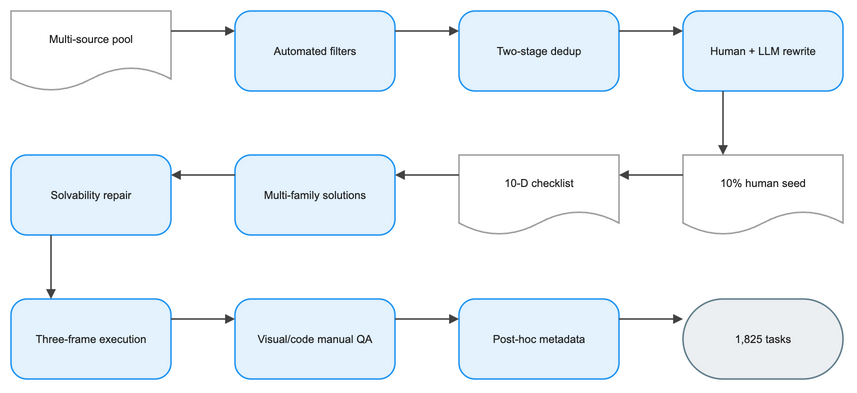

The diagram above was exported from draw.io. Its source (the exported page's mxGraphModel, read from the mxfile embedded in the PNG):
<mxGraphModel dx="1120" dy="720" grid="1" gridSize="8" guides="1" tooltips="1" connect="1" arrows="1" fold="1" page="1" pageScale="1" pageWidth="896" pageHeight="472" math="1" background="#FFFFFF">
  <root>
    <mxCell id="0" />
    <mxCell id="1" parent="0" />
    <mxCell id="2" value="Multi-source pool" style="shape=document;boundedLbl=1;html=1;whiteSpace=wrap;fillColor=#FFFFFF;strokeColor=#9E9E9E;strokeWidth=1.5;fontColor=#212121;fontSize=11;fontFamily=Arial, Helvetica, sans-serif;verticalAlign=middle;align=center" vertex="1" parent="1">
      <mxGeometry x="-16" y="24" width="160" height="80" as="geometry" />
    </mxCell>
    <mxCell id="3" value="Automated filters" style="rounded=1;arcSize=20;html=1;whiteSpace=wrap;fillColor=#E3F2FD;strokeColor=#2196F3;strokeWidth=1.5;fontColor=#212121;fontSize=11;fontFamily=Arial, Helvetica, sans-serif;verticalAlign=middle;align=center" vertex="1" parent="1">
      <mxGeometry x="208" y="24" width="160" height="80" as="geometry" />
    </mxCell>
    <mxCell id="4" value="Two-stage dedup" style="rounded=1;arcSize=20;html=1;whiteSpace=wrap;fillColor=#E3F2FD;strokeColor=#2196F3;strokeWidth=1.5;fontColor=#212121;fontSize=11;fontFamily=Arial, Helvetica, sans-serif;verticalAlign=middle;align=center" vertex="1" parent="1">
      <mxGeometry x="432" y="24" width="160" height="80" as="geometry" />
    </mxCell>
    <mxCell id="5" value="Human + LLM rewrite" style="rounded=1;arcSize=20;html=1;whiteSpace=wrap;fillColor=#E3F2FD;strokeColor=#2196F3;strokeWidth=1.5;fontColor=#212121;fontSize=11;fontFamily=Arial, Helvetica, sans-serif;verticalAlign=middle;align=center" vertex="1" parent="1">
      <mxGeometry x="656" y="24" width="160" height="80" as="geometry" />
    </mxCell>
    <mxCell id="6" value="10% human seed" style="shape=document;boundedLbl=1;html=1;whiteSpace=wrap;fillColor=#FFFFFF;strokeColor=#9E9E9E;strokeWidth=1.5;fontColor=#212121;fontSize=11;fontFamily=Arial, Helvetica, sans-serif;verticalAlign=middle;align=center" vertex="1" parent="1">
      <mxGeometry x="656" y="168" width="160" height="80" as="geometry" />
    </mxCell>
    <mxCell id="7" value="10-D checklist" style="shape=document;boundedLbl=1;html=1;whiteSpace=wrap;fillColor=#FFFFFF;strokeColor=#9E9E9E;strokeWidth=1.5;fontColor=#212121;fontSize=11;fontFamily=Arial, Helvetica, sans-serif;verticalAlign=middle;align=center" vertex="1" parent="1">
      <mxGeometry x="432" y="168" width="160" height="80" as="geometry" />
    </mxCell>
    <mxCell id="8" value="Multi-family solutions" style="rounded=1;arcSize=20;html=1;whiteSpace=wrap;fillColor=#E3F2FD;strokeColor=#2196F3;strokeWidth=1.5;fontColor=#212121;fontSize=11;fontFamily=Arial, Helvetica, sans-serif;verticalAlign=middle;align=center" vertex="1" parent="1">
      <mxGeometry x="208" y="168" width="160" height="80" as="geometry" />
    </mxCell>
    <mxCell id="9" value="Solvability repair" style="rounded=1;arcSize=20;html=1;whiteSpace=wrap;fillColor=#E3F2FD;strokeColor=#2196F3;strokeWidth=1.5;fontColor=#212121;fontSize=11;fontFamily=Arial, Helvetica, sans-serif;verticalAlign=middle;align=center" vertex="1" parent="1">
      <mxGeometry x="-16" y="168" width="160" height="80" as="geometry" />
    </mxCell>
    <mxCell id="10" value="Three-frame execution" style="rounded=1;arcSize=20;html=1;whiteSpace=wrap;fillColor=#E3F2FD;strokeColor=#2196F3;strokeWidth=1.5;fontColor=#212121;fontSize=11;fontFamily=Arial, Helvetica, sans-serif;verticalAlign=middle;align=center" vertex="1" parent="1">
      <mxGeometry x="-16" y="312" width="160" height="80" as="geometry" />
    </mxCell>
    <mxCell id="11" value="Visual/code manual QA" style="rounded=1;arcSize=20;html=1;whiteSpace=wrap;fillColor=#E3F2FD;strokeColor=#2196F3;strokeWidth=1.5;fontColor=#212121;fontSize=11;fontFamily=Arial, Helvetica, sans-serif;verticalAlign=middle;align=center" vertex="1" parent="1">
      <mxGeometry x="208" y="312" width="160" height="80" as="geometry" />
    </mxCell>
    <mxCell id="12" value="Post-hoc metadata" style="rounded=1;arcSize=20;html=1;whiteSpace=wrap;fillColor=#E3F2FD;strokeColor=#2196F3;strokeWidth=1.5;fontColor=#212121;fontSize=11;fontFamily=Arial, Helvetica, sans-serif;verticalAlign=middle;align=center" vertex="1" parent="1">
      <mxGeometry x="432" y="312" width="160" height="80" as="geometry" />
    </mxCell>
    <mxCell id="13" value="1,825 tasks" style="rounded=1;arcSize=50;html=1;whiteSpace=wrap;fillColor=#ECEFF1;strokeColor=#607D8B;strokeWidth=1.5;fontColor=#212121;fontSize=11;fontFamily=Arial, Helvetica, sans-serif;verticalAlign=middle;align=center" vertex="1" parent="1">
      <mxGeometry x="656" y="312" width="160" height="80" as="geometry" />
    </mxCell>
    <mxCell id="14" value="" style="edgeStyle=orthogonalEdgeStyle;rounded=0;orthogonalLoop=1;jettySize=auto;html=1;strokeColor=#424242;strokeWidth=1.5;endArrow=block;endFill=1;exitX=1;exitY=0.25;exitDx=0;exitDy=0;entryX=0;entryY=0.25;entryDx=0;entryDy=0;jumpStyle=arc;jumpSize=8" edge="1" parent="1" source="2" target="3">
      <mxGeometry relative="1" as="geometry" />
    </mxCell>
    <mxCell id="15" value="" style="edgeStyle=orthogonalEdgeStyle;rounded=0;orthogonalLoop=1;jettySize=auto;html=1;strokeColor=#424242;strokeWidth=1.5;endArrow=block;endFill=1;exitX=1;exitY=0.25;exitDx=0;exitDy=0;entryX=0;entryY=0.25;entryDx=0;entryDy=0;jumpStyle=arc;jumpSize=8" edge="1" parent="1" source="3" target="4">
      <mxGeometry relative="1" as="geometry" />
    </mxCell>
    <mxCell id="16" value="" style="edgeStyle=orthogonalEdgeStyle;rounded=0;orthogonalLoop=1;jettySize=auto;html=1;strokeColor=#424242;strokeWidth=1.5;endArrow=block;endFill=1;exitX=1;exitY=0.25;exitDx=0;exitDy=0;entryX=0;entryY=0.25;entryDx=0;entryDy=0;jumpStyle=arc;jumpSize=8" edge="1" parent="1" source="4" target="5">
      <mxGeometry relative="1" as="geometry" />
    </mxCell>
    <mxCell id="17" value="" style="edgeStyle=orthogonalEdgeStyle;rounded=0;orthogonalLoop=1;jettySize=auto;html=1;strokeColor=#424242;strokeWidth=1.5;endArrow=block;endFill=1;exitX=0.25;exitY=1;exitDx=0;exitDy=0;entryX=0.25;entryY=0;entryDx=0;entryDy=0;jumpStyle=arc;jumpSize=8" edge="1" parent="1" source="5" target="6">
      <mxGeometry relative="1" as="geometry" />
    </mxCell>
    <mxCell id="18" value="" style="edgeStyle=orthogonalEdgeStyle;rounded=0;orthogonalLoop=1;jettySize=auto;html=1;strokeColor=#424242;strokeWidth=1.5;endArrow=block;endFill=1;exitX=0;exitY=0.25;exitDx=0;exitDy=0;entryX=1;entryY=0.25;entryDx=0;entryDy=0;jumpStyle=arc;jumpSize=8" edge="1" parent="1" source="6" target="7">
      <mxGeometry relative="1" as="geometry" />
    </mxCell>
    <mxCell id="19" value="" style="edgeStyle=orthogonalEdgeStyle;rounded=0;orthogonalLoop=1;jettySize=auto;html=1;strokeColor=#424242;strokeWidth=1.5;endArrow=block;endFill=1;exitX=0;exitY=0.25;exitDx=0;exitDy=0;entryX=1;entryY=0.25;entryDx=0;entryDy=0;jumpStyle=arc;jumpSize=8" edge="1" parent="1" source="7" target="8">
      <mxGeometry relative="1" as="geometry" />
    </mxCell>
    <mxCell id="20" value="" style="edgeStyle=orthogonalEdgeStyle;rounded=0;orthogonalLoop=1;jettySize=auto;html=1;strokeColor=#424242;strokeWidth=1.5;endArrow=block;endFill=1;exitX=0;exitY=0.25;exitDx=0;exitDy=0;entryX=1;entryY=0.25;entryDx=0;entryDy=0;jumpStyle=arc;jumpSize=8" edge="1" parent="1" source="8" target="9">
      <mxGeometry relative="1" as="geometry" />
    </mxCell>
    <mxCell id="21" value="" style="edgeStyle=orthogonalEdgeStyle;rounded=0;orthogonalLoop=1;jettySize=auto;html=1;strokeColor=#424242;strokeWidth=1.5;endArrow=block;endFill=1;exitX=0.25;exitY=1;exitDx=0;exitDy=0;entryX=0.25;entryY=0;entryDx=0;entryDy=0;jumpStyle=arc;jumpSize=8" edge="1" parent="1" source="9" target="10">
      <mxGeometry relative="1" as="geometry" />
    </mxCell>
    <mxCell id="22" value="" style="edgeStyle=orthogonalEdgeStyle;rounded=0;orthogonalLoop=1;jettySize=auto;html=1;strokeColor=#424242;strokeWidth=1.5;endArrow=block;endFill=1;exitX=1;exitY=0.25;exitDx=0;exitDy=0;entryX=0;entryY=0.25;entryDx=0;entryDy=0;jumpStyle=arc;jumpSize=8" edge="1" parent="1" source="10" target="11">
      <mxGeometry relative="1" as="geometry" />
    </mxCell>
    <mxCell id="23" value="" style="edgeStyle=orthogonalEdgeStyle;rounded=0;orthogonalLoop=1;jettySize=auto;html=1;strokeColor=#424242;strokeWidth=1.5;endArrow=block;endFill=1;exitX=1;exitY=0.25;exitDx=0;exitDy=0;entryX=0;entryY=0.25;entryDx=0;entryDy=0;jumpStyle=arc;jumpSize=8" edge="1" parent="1" source="11" target="12">
      <mxGeometry relative="1" as="geometry" />
    </mxCell>
    <mxCell id="24" value="" style="edgeStyle=orthogonalEdgeStyle;rounded=0;orthogonalLoop=1;jettySize=auto;html=1;strokeColor=#424242;strokeWidth=1.5;endArrow=block;endFill=1;exitX=1;exitY=0.25;exitDx=0;exitDy=0;entryX=0;entryY=0.25;entryDx=0;entryDy=0;jumpStyle=arc;jumpSize=8" edge="1" parent="1" source="12" target="13">
      <mxGeometry relative="1" as="geometry" />
    </mxCell>
  </root>
</mxGraphModel>